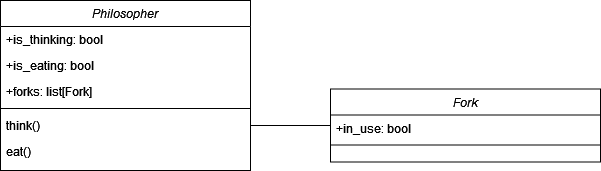

The diagram above was exported from draw.io. Its source (the exported page's mxGraphModel, read from the mxfile embedded in the PNG):
<mxGraphModel dx="1422" dy="727" grid="1" gridSize="10" guides="1" tooltips="1" connect="1" arrows="1" fold="1" page="1" pageScale="1" pageWidth="827" pageHeight="1169" math="0" shadow="0">
  <root>
    <mxCell id="WIyWlLk6GJQsqaUBKTNV-0" />
    <mxCell id="WIyWlLk6GJQsqaUBKTNV-1" parent="WIyWlLk6GJQsqaUBKTNV-0" />
    <mxCell id="zkfFHV4jXpPFQw0GAbJ--0" value="Philosopher" style="swimlane;fontStyle=2;align=center;verticalAlign=top;childLayout=stackLayout;horizontal=1;startSize=26;horizontalStack=0;resizeParent=1;resizeLast=0;collapsible=1;marginBottom=0;rounded=0;shadow=0;strokeWidth=1;" parent="WIyWlLk6GJQsqaUBKTNV-1" vertex="1">
      <mxGeometry x="80" y="100" width="250" height="170" as="geometry">
        <mxRectangle x="230" y="140" width="160" height="26" as="alternateBounds" />
      </mxGeometry>
    </mxCell>
    <mxCell id="zkfFHV4jXpPFQw0GAbJ--1" value="+is_thinking: bool" style="text;align=left;verticalAlign=top;spacingLeft=4;spacingRight=4;overflow=hidden;rotatable=0;points=[[0,0.5],[1,0.5]];portConstraint=eastwest;" parent="zkfFHV4jXpPFQw0GAbJ--0" vertex="1">
      <mxGeometry y="26" width="250" height="26" as="geometry" />
    </mxCell>
    <mxCell id="zkfFHV4jXpPFQw0GAbJ--2" value="+is_eating: bool" style="text;align=left;verticalAlign=top;spacingLeft=4;spacingRight=4;overflow=hidden;rotatable=0;points=[[0,0.5],[1,0.5]];portConstraint=eastwest;rounded=0;shadow=0;html=0;" parent="zkfFHV4jXpPFQw0GAbJ--0" vertex="1">
      <mxGeometry y="52" width="250" height="26" as="geometry" />
    </mxCell>
    <mxCell id="zkfFHV4jXpPFQw0GAbJ--3" value="+forks: list[Fork]" style="text;align=left;verticalAlign=top;spacingLeft=4;spacingRight=4;overflow=hidden;rotatable=0;points=[[0,0.5],[1,0.5]];portConstraint=eastwest;rounded=0;shadow=0;html=0;" parent="zkfFHV4jXpPFQw0GAbJ--0" vertex="1">
      <mxGeometry y="78" width="250" height="26" as="geometry" />
    </mxCell>
    <mxCell id="zkfFHV4jXpPFQw0GAbJ--4" value="" style="line;html=1;strokeWidth=1;align=left;verticalAlign=middle;spacingTop=-1;spacingLeft=3;spacingRight=3;rotatable=0;labelPosition=right;points=[];portConstraint=eastwest;" parent="zkfFHV4jXpPFQw0GAbJ--0" vertex="1">
      <mxGeometry y="104" width="250" height="8" as="geometry" />
    </mxCell>
    <mxCell id="OnqgA6zEAwu44YRsbuEH-1" value="think()" style="text;strokeColor=none;fillColor=none;align=left;verticalAlign=top;spacingLeft=4;spacingRight=4;overflow=hidden;rotatable=0;points=[[0,0.5],[1,0.5]];portConstraint=eastwest;" parent="zkfFHV4jXpPFQw0GAbJ--0" vertex="1">
      <mxGeometry y="112" width="250" height="26" as="geometry" />
    </mxCell>
    <mxCell id="OnqgA6zEAwu44YRsbuEH-2" value="eat()" style="text;strokeColor=none;fillColor=none;align=left;verticalAlign=top;spacingLeft=4;spacingRight=4;overflow=hidden;rotatable=0;points=[[0,0.5],[1,0.5]];portConstraint=eastwest;" parent="zkfFHV4jXpPFQw0GAbJ--0" vertex="1">
      <mxGeometry y="138" width="250" height="26" as="geometry" />
    </mxCell>
    <mxCell id="OnqgA6zEAwu44YRsbuEH-5" style="edgeStyle=orthogonalEdgeStyle;rounded=0;orthogonalLoop=1;jettySize=auto;html=1;endArrow=none;endFill=0;" parent="WIyWlLk6GJQsqaUBKTNV-1" source="vTIMkvz_SZ_FwJQKWRkC-0" target="OnqgA6zEAwu44YRsbuEH-1" edge="1">
      <mxGeometry relative="1" as="geometry" />
    </mxCell>
    <mxCell id="vTIMkvz_SZ_FwJQKWRkC-0" value="Fork" style="swimlane;fontStyle=2;align=center;verticalAlign=top;childLayout=stackLayout;horizontal=1;startSize=26;horizontalStack=0;resizeParent=1;resizeLast=0;collapsible=1;marginBottom=0;rounded=0;shadow=0;strokeWidth=1;" parent="WIyWlLk6GJQsqaUBKTNV-1" vertex="1">
      <mxGeometry x="410" y="188.5" width="270" height="73" as="geometry">
        <mxRectangle x="230" y="140" width="160" height="26" as="alternateBounds" />
      </mxGeometry>
    </mxCell>
    <mxCell id="OnqgA6zEAwu44YRsbuEH-3" value="+in_use: bool" style="text;strokeColor=none;fillColor=none;align=left;verticalAlign=top;spacingLeft=4;spacingRight=4;overflow=hidden;rotatable=0;points=[[0,0.5],[1,0.5]];portConstraint=eastwest;" parent="vTIMkvz_SZ_FwJQKWRkC-0" vertex="1">
      <mxGeometry y="26" width="270" height="26" as="geometry" />
    </mxCell>
    <mxCell id="vTIMkvz_SZ_FwJQKWRkC-1" value="" style="line;html=1;strokeWidth=1;align=left;verticalAlign=middle;spacingTop=-1;spacingLeft=3;spacingRight=3;rotatable=0;labelPosition=right;points=[];portConstraint=eastwest;" parent="vTIMkvz_SZ_FwJQKWRkC-0" vertex="1">
      <mxGeometry y="52" width="270" height="8" as="geometry" />
    </mxCell>
  </root>
</mxGraphModel>